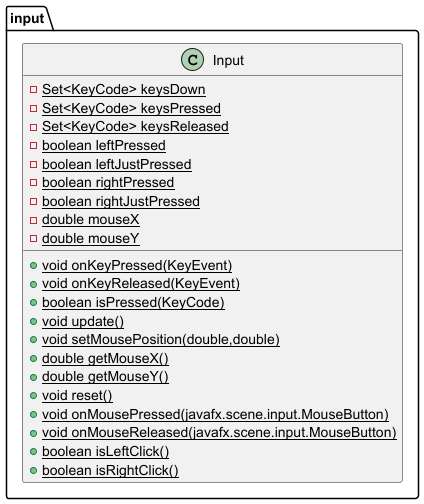

The diagram above was rendered by PlantUML. Its source (embedded in the PNG):
@startuml
class input.Input {
- {static} Set<KeyCode> keysDown
- {static} Set<KeyCode> keysPressed
- {static} Set<KeyCode> keysReleased
- {static} boolean leftPressed
- {static} boolean leftJustPressed
- {static} boolean rightPressed
- {static} boolean rightJustPressed
- {static} double mouseX
- {static} double mouseY
+ {static} void onKeyPressed(KeyEvent)
+ {static} void onKeyReleased(KeyEvent)
+ {static} boolean isPressed(KeyCode)
+ {static} void update()
+ {static} void setMousePosition(double,double)
+ {static} double getMouseX()
+ {static} double getMouseY()
+ {static} void reset()
+ {static} void onMousePressed(javafx.scene.input.MouseButton)
+ {static} void onMouseReleased(javafx.scene.input.MouseButton)
+ {static} boolean isLeftClick()
+ {static} boolean isRightClick()
}


@enduml